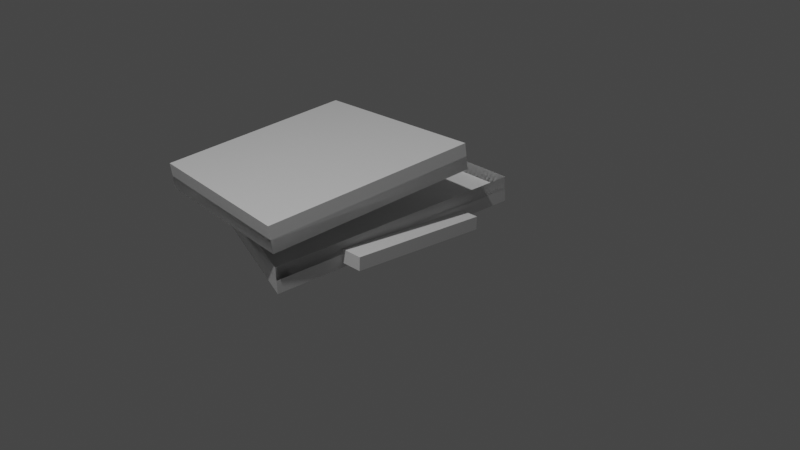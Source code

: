 # Source: book.blend  (saved by Blender 3.0.42; exported with 4.5.12 LTS)
import bpy
from mathutils import Matrix  # noqa: F401  (used for matrix-valued properties, if any)

bpy.ops.wm.read_factory_settings(use_empty=True)
scene = bpy.context.scene
scene.name = 'Scene'

# ---- collections
col_collection = bpy.data.collections.new('Collection'); scene.collection.children.link(col_collection)

# ---- world
world_world = bpy.data.worlds.new('World'); scene.world = world_world
world_world.use_nodes = True; world_world.node_tree.nodes.clear()
_N = world_world.node_tree.nodes; _L = world_world.node_tree.links
n0 = _N.new('ShaderNodeOutputWorld'); n0.name = 'World Output'; n0.location = (300, 300)
n1 = _N.new('ShaderNodeBackground'); n1.name = 'Background'; n1.location = (10, 300)
n1.inputs[0].default_value = (0.05088, 0.05088, 0.05088, 1.0)
_L.new(n1.outputs[0], n0.inputs[0])
n0.is_active_output = True
world_world.color = (0.05088, 0.05088, 0.05088)
world_world.use_sun_shadow = False
world_world.sun_shadow_jitter_overblur = 0.0

# ---- cameras
cam_camera = bpy.data.cameras.new('Camera')
cam_camera.clip_end = 100.0
cam_camera.ortho_scale = 7.314

# ---- lights
light_light = bpy.data.lights.new('Light', 'POINT')
light_light.transmission_factor = 0.0
light_light.energy = 1000.0
light_light.shadow_soft_size = 0.1
light_light.shadow_maximum_resolution = 0.006
light_light.use_absolute_resolution = True

# ---- meshes
me_plane = bpy.data.meshes.new('Plane')
me_plane.from_pydata([(-1.0, -1.0, 0.0), (1.0, -1.0, 0.0), (-1.0, 1.0, 0.0), (1.0, 1.0, 0.0), (-0.9234, -0.04425, -0.02494), (0.9647, -0.02315, -0.03341), (-0.9234, -0.04425, -0.182), (-1.0, -1.0, -0.1571), (1.0, -1.0, -0.1571), (0.9647, -0.02315, -0.1905), (1.0, 1.0, -0.1571), (-1.0, 1.0, -0.1571), (0.9647, -0.02315, -0.03341), (0.9647, -0.02315, -0.1905)], [], [(4, 2, 3, 5), (0, 4, 5, 1), (6, 9, 10, 11), (7, 8, 9, 6), (2, 4, 6, 11), (5, 3, 10, 9), (4, 0, 7, 6), (1, 5, 9, 8), (3, 2, 11, 10), (0, 1, 8, 7), (9, 5, 12, 13)])
_uv = me_plane.uv_layers.new(name='UVMap')
_uv.uv.foreach_set('vector', [0.0, 0.4938, 0.0, 1.0, 1.0, 1.0, 1.0, 0.4938, 0.0, 0.0, 0.0, 0.4938, 1.0, 0.4938, 1.0, 0.0, 0.0, 0.4938, 1.0, 0.4938, 1.0, 1.0, 0.0, 1.0, 0.0, 0.0, 1.0, 0.0, 1.0, 0.4938, 0.0, 0.4938, 0.0, 1.0, 0.0, 0.4938, 0.0, 0.4938, 0.0, 1.0, 1.0, 0.4938, 1.0, 1.0, 1.0, 1.0, 1.0, 0.4938, 0.0, 0.4938, 0.0, 0.0, 0.0, 0.0, 0.0, 0.4938, 1.0, 0.0, 1.0, 0.4938, 1.0, 0.4938, 1.0, 0.0, 1.0, 1.0, 0.0, 1.0, 0.0, 1.0, 1.0, 1.0, 0.0, 0.0, 1.0, 0.0, 1.0, 0.0, 0.0, 0.0, 1.0, 0.4938, 1.0, 0.4938, 1.0, 0.4938, 1.0, 0.4938])
me_plane.use_remesh_fix_poles = True
me_plane.use_remesh_preserve_attributes = False
me_plane.update()
me_plane_002 = bpy.data.meshes.new('Plane.002')
me_plane_002.from_pydata([(-1.0, -1.0, 0.0), (1.0, -1.0, 0.0), (-0.7914, 1.0, 0.0), (0.8513, 1.0, 0.0), (-0.7914, 1.0, 0.2528), (-1.0, -1.0, 0.2528), (1.0, -1.0, 0.2528), (0.8513, 1.0, 0.2528)], [], [(0, 2, 3, 1), (5, 6, 7, 4), (3, 2, 4, 7), (0, 1, 6, 5), (1, 3, 7, 6), (2, 0, 5, 4)])
_uv = me_plane_002.uv_layers.new(name='UVMap')
_uv.uv.foreach_set('vector', [0.0, 0.0, 0.0, 1.0, 1.0, 1.0, 1.0, 0.0, 0.0, 0.0, 1.0, 0.0, 1.0, 1.0, 0.0, 1.0, 1.0, 1.0, 0.0, 1.0, 0.0, 1.0, 1.0, 1.0, 0.0, 0.0, 1.0, 0.0, 1.0, 0.0, 0.0, 0.0, 1.0, 0.0, 1.0, 1.0, 1.0, 1.0, 1.0, 0.0, 0.0, 1.0, 0.0, 0.0, 0.0, 0.0, 0.0, 1.0])
me_plane_002.use_remesh_fix_poles = True
me_plane_002.use_remesh_preserve_attributes = False
me_plane_002.update()
me_plane_004 = bpy.data.meshes.new('Plane.004')
me_plane_004.from_pydata([(-1.0, -1.0, 0.0), (1.0, -1.0, 0.0), (-0.7914, 1.0, 0.0), (0.8513, 1.0, 0.0), (-0.7914, 1.0, 0.2528), (-1.0, -1.0, 0.2528), (1.0, -1.0, 0.2528), (0.8513, 1.0, 0.2528)], [], [(0, 2, 3, 1), (5, 6, 7, 4), (3, 2, 4, 7), (0, 1, 6, 5), (1, 3, 7, 6), (2, 0, 5, 4)])
_uv = me_plane_004.uv_layers.new(name='UVMap')
_uv.uv.foreach_set('vector', [0.0, 0.0, 0.0, 1.0, 1.0, 1.0, 1.0, 0.0, 0.0, 0.0, 1.0, 0.0, 1.0, 1.0, 0.0, 1.0, 1.0, 1.0, 0.0, 1.0, 0.0, 1.0, 1.0, 1.0, 0.0, 0.0, 1.0, 0.0, 1.0, 0.0, 0.0, 0.0, 1.0, 0.0, 1.0, 1.0, 1.0, 1.0, 1.0, 0.0, 0.0, 1.0, 0.0, 0.0, 0.0, 0.0, 0.0, 1.0])
me_plane_004.use_remesh_fix_poles = True
me_plane_004.use_remesh_preserve_attributes = False
me_plane_004.update()
me_plane_005 = bpy.data.meshes.new('Plane.005')
me_plane_005.from_pydata([(-1.0, -1.0, 0.0), (1.0, -1.0, 0.0), (-1.0, 1.0, 0.0), (0.935, 1.166, 0.009291), (-1.0, 1.0, 0.2698), (-1.0, -1.0, 0.2698), (1.0, -1.0, 0.2698), (0.935, 1.166, 0.2791), (-1.0, 1.0, 0.1357), (-1.0, -1.0, 0.1357), (1.0, -1.0, 0.1357), (0.935, 1.166, 0.145)], [], [(0, 2, 3, 1), (6, 7, 11, 10), (1, 3, 7, 6), (2, 0, 5, 4), (3, 2, 4, 7), (0, 1, 6, 5), (9, 10, 11, 8), (4, 5, 9, 8), (7, 4, 8, 11), (5, 6, 10, 9)])
_uv = me_plane_005.uv_layers.new(name='UVMap')
_uv.uv.foreach_set('vector', [0.0, 0.0, 0.0, 1.0, 1.0, 1.0, 1.0, 0.0, 1.0, 0.0, 1.0, 1.0, 1.0, 1.0, 1.0, 0.0, 1.0, 0.0, 1.0, 1.0, 1.0, 1.0, 1.0, 0.0, 0.0, 1.0, 0.0, 0.0, 0.0, 0.0, 0.0, 1.0, 1.0, 1.0, 0.0, 1.0, 0.0, 1.0, 1.0, 1.0, 0.0, 0.0, 1.0, 0.0, 1.0, 0.0, 0.0, 0.0, 0.0, 0.0, 1.0, 0.0, 1.0, 1.0, 0.0, 1.0, 0.0, 1.0, 0.0, 0.0, 0.0, 0.0, 0.0, 1.0, 1.0, 1.0, 0.0, 1.0, 0.0, 1.0, 1.0, 1.0, 0.0, 0.0, 1.0, 0.0, 1.0, 0.0, 0.0, 0.0])
me_plane_005.use_remesh_fix_poles = True
me_plane_005.use_remesh_preserve_attributes = False
me_plane_005.update()
me_plane_006 = bpy.data.meshes.new('Plane.006')
me_plane_006.from_pydata([(-0.882, -1.103, -0.08141), (0.8473, -1.779, 0.05748), (-1.0, 1.0, 0.0), (1.0, 1.0, 0.0), (-1.0, 1.0, 0.2698), (-0.882, -1.103, 0.1884), (0.8473, -1.779, 0.3273), (1.0, 1.0, 0.2698), (-1.0, 1.0, 0.1357), (-0.882, -1.103, 0.05426), (0.8473, -1.779, 0.1931), (1.0, 1.0, 0.1357)], [], [(0, 2, 3, 1), (6, 7, 11, 10), (1, 3, 7, 6), (2, 0, 5, 4), (3, 2, 4, 7), (0, 1, 6, 5), (9, 10, 11, 8), (4, 5, 9, 8), (7, 4, 8, 11), (5, 6, 10, 9)])
_uv = me_plane_006.uv_layers.new(name='UVMap')
_uv.uv.foreach_set('vector', [0.0, 0.0, 0.0, 1.0, 1.0, 1.0, 1.0, 0.0, 1.0, 0.0, 1.0, 1.0, 1.0, 1.0, 1.0, 0.0, 1.0, 0.0, 1.0, 1.0, 1.0, 1.0, 1.0, 0.0, 0.0, 1.0, 0.0, 0.0, 0.0, 0.0, 0.0, 1.0, 1.0, 1.0, 0.0, 1.0, 0.0, 1.0, 1.0, 1.0, 0.0, 0.0, 1.0, 0.0, 1.0, 0.0, 0.0, 0.0, 0.0, 0.0, 1.0, 0.0, 1.0, 1.0, 0.0, 1.0, 0.0, 1.0, 0.0, 0.0, 0.0, 0.0, 0.0, 1.0, 1.0, 1.0, 0.0, 1.0, 0.0, 1.0, 1.0, 1.0, 0.0, 0.0, 1.0, 0.0, 1.0, 0.0, 0.0, 0.0])
me_plane_006.use_remesh_fix_poles = True
me_plane_006.use_remesh_preserve_attributes = False
me_plane_006.update()
me_plane_007 = bpy.data.meshes.new('Plane.007')
me_plane_007.from_pydata([(-1.0, -1.0, 0.0), (1.0, -1.0, 0.0), (-1.0, 1.0, 0.0), (1.0, 1.0, 0.0), (-1.0, 1.0, 0.1351), (-1.0, -1.0, 0.1351), (1.0, -1.0, 0.1351), (1.0, 1.0, 0.1351)], [], [(0, 2, 3, 1), (5, 6, 7, 4), (1, 3, 7, 6), (2, 0, 5, 4), (3, 2, 4, 7), (0, 1, 6, 5)])
_uv = me_plane_007.uv_layers.new(name='UVMap')
_uv.uv.foreach_set('vector', [0.0, 0.0, 0.0, 1.0, 1.0, 1.0, 1.0, 0.0, 0.0, 0.0, 1.0, 0.0, 1.0, 1.0, 0.0, 1.0, 1.0, 0.0, 1.0, 1.0, 1.0, 1.0, 1.0, 0.0, 0.0, 1.0, 0.0, 0.0, 0.0, 0.0, 0.0, 1.0, 1.0, 1.0, 0.0, 1.0, 0.0, 1.0, 1.0, 1.0, 0.0, 0.0, 1.0, 0.0, 1.0, 0.0, 0.0, 0.0])
me_plane_007.use_remesh_fix_poles = True
me_plane_007.use_remesh_preserve_attributes = False
me_plane_007.update()
arm_armature = bpy.data.armatures.new('Armature')  # bones are not reproduced
arm_armature_001 = bpy.data.armatures.new('Armature.001')  # bones are not reproduced
arm_armature_002 = bpy.data.armatures.new('Armature.002')  # bones are not reproduced

# ---- objects
ob_light = bpy.data.objects.new('Light', light_light)
ob_camera = bpy.data.objects.new('Camera', cam_camera)
ob_plane = bpy.data.objects.new('Plane', me_plane)
ob_armature = bpy.data.objects.new('Armature', arm_armature)
ob_plane_001 = bpy.data.objects.new('Plane.001', me_plane_002)
ob_plane_002 = bpy.data.objects.new('Plane.002', me_plane_004)
ob_armature_001 = bpy.data.objects.new('Armature.001', arm_armature_001)
ob_plane_003 = bpy.data.objects.new('Plane.003', me_plane_005)
ob_plane_004 = bpy.data.objects.new('Plane.004', me_plane_006)
ob_plane_005 = bpy.data.objects.new('Plane.005', me_plane_007)
ob_final = bpy.data.objects.new('final', arm_armature_002)

# ---- transforms, parenting, visibility, modifiers, constraints
ob_light.location = (1.262, -4.07, 7.745)
ob_light.rotation_euler = (0.6503, 0.05522, 1.866)
ob_light.lock_rotations_4d = False
ob_light.empty_display_type = 'ARROWS'
ob_light.color = (0.0, 0.0, 0.0, 0.0)
ob_light.lineart.crease_threshold = 0.0
ob_camera.location = (7.359, -6.926, 4.958)
ob_camera.rotation_euler = (1.109, 0.0, 0.8149)
ob_camera.lock_rotations_4d = False
ob_camera.empty_display_type = 'ARROWS'
ob_camera.color = (0.0, 0.0, 0.0, 0.0)
ob_camera.display_type = 'WIRE'
ob_camera.lineart.crease_threshold = 0.0
ob_plane.location = (-2.814, -5.075, 1.842)
ob_plane.scale = (-1.617, -1.617, -1.617)
ob_armature.location = (-2.814, -5.075, 1.842)
ob_armature.rotation_euler = (-1.571, 1.571, 0.0)
ob_plane_001.parent = ob_armature_001
ob_plane_001.matrix_parent_inverse = Matrix(((1.039, 0.01166, -0.0009879, -0.1427), (0.0117, -1.038, 0.0564, -1.997), (-0.0003535, -0.05641, -1.038, 0.5269), (-0.0, 0.0, -0.0, 1.0)))
ob_plane_001.location = (-0.01948, -1.024, 0.01275)
ob_plane_002.parent = ob_armature_001
ob_plane_002.matrix_parent_inverse = Matrix(((-1.026, -0.1617, 0.03586, -0.4465), (-0.1569, 1.021, 0.1137, 7.854), (-0.05291, 0.1068, -1.032, 3.986), (-0.0, 0.0, -0.0, 1.0)))
ob_plane_002.location = (1.69, -8.344, 2.706)
ob_plane_002.rotation_euler = (1574.0, -0.0, 0.0)
ob_armature_001.location = (1.531, -8.351, 1.724)
ob_armature_001.rotation_euler = (1.571, -0.0, 0.0)
ob_armature_001.scale = (0.9622, 0.9622, 0.9622)
ob_armature_001.show_in_front = True
ob_plane_003.parent = ob_final
ob_plane_003.matrix_parent_inverse = Matrix(((0.03181, -0.09361, -1.005, 0.2932), (-0.0482, -1.005, 0.09194, -1.87), (-0.7531, 0.06033, -0.0292, 0.8165), (-0.0, 0.0, 0.0, 1.0)))
ob_plane_003.location = (0.09036, -0.9548, -0.03631)
ob_plane_004.parent = ob_final
ob_plane_004.matrix_parent_inverse = Matrix(((-0.03292, 0.03922, 1.009, -0.3025), (-0.007967, 1.01, -0.03949, -1.533), (-0.7546, -0.01237, -0.02449, 0.8043), (-0.0, 0.0, -0.0, 1.0)))
ob_plane_004.location = (0.08915, 1.257, -0.06466)
ob_plane_004.rotation_euler = (0.003963, 0.001135, 0.01124)
ob_plane_005.parent = ob_final
ob_plane_005.matrix_parent_inverse = Matrix(((0.03682, 0.001452, 1.008, -0.3531), (-0.7542, -0.02538, 0.06831, -0.5368), (0.019, -1.01, -0.0002676, 0.1163), (-0.0, 0.0, -0.0, 1.0)))
ob_plane_005.location = (0.08203, 0.1657, 0.01379)
ob_plane_005.scale = (0.9843, 0.09595, 1.0)
ob_final.location = (0.5984, 0.1145, 0.4566)
ob_final.rotation_euler = (-0.0, 4.68, -0.0)
ob_final.scale = (0.9899, 0.9895, 1.324)
ob_final.show_in_front = True

# ---- collection membership
col_collection.objects.link(ob_light)
col_collection.objects.link(ob_camera)
col_collection.objects.link(ob_plane)
col_collection.objects.link(ob_armature)
col_collection.objects.link(ob_plane_001)
col_collection.objects.link(ob_plane_002)
col_collection.objects.link(ob_armature_001)
col_collection.objects.link(ob_plane_003)
col_collection.objects.link(ob_plane_004)
col_collection.objects.link(ob_plane_005)
col_collection.objects.link(ob_final)

# ---- scene / render settings (as saved in the file)
scene.camera = ob_camera
scene.frame_start = 1; scene.frame_end = 250; scene.frame_set(122)
scene.render.engine = 'BLENDER_EEVEE_NEXT'
scene.cycles.sampling_pattern = 'TABULATED_SOBOL'
scene.cycles.use_light_tree = False
scene.view_settings.view_transform = 'Filmic'
bpy.context.view_layer.update()
